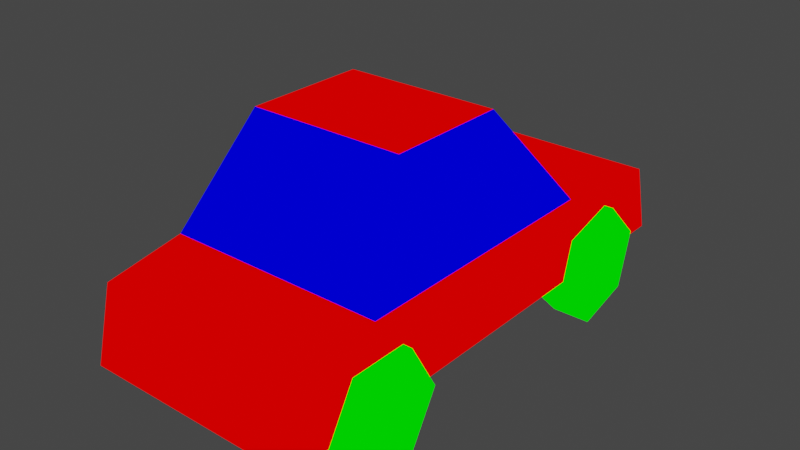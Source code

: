 # Source: car.blend  (saved by Blender 2.82.7; exported with 4.5.12 LTS)
import bpy
from mathutils import Matrix  # noqa: F401  (used for matrix-valued properties, if any)

bpy.ops.wm.read_factory_settings(use_empty=True)
scene = bpy.context.scene
scene.name = 'Scene'

# ---- collections
col_collection = bpy.data.collections.new('Collection'); scene.collection.children.link(col_collection)

# ---- materials (node trees are filled in below, after node groups)
mat_mat1 = bpy.data.materials.new('mat1')
mat_mat1.alpha_threshold = 0.0
mat_mat1.use_transparent_shadow = False
mat_mat1.line_color = (0.0, 0.0, 0.0, 1.0)
mat_mat2 = bpy.data.materials.new('mat2')
mat_mat2.alpha_threshold = 0.0
mat_mat2.use_transparent_shadow = False
mat_mat2.line_color = (0.0, 0.0, 0.0, 1.0)
mat_mat3 = bpy.data.materials.new('mat3')
mat_mat3.alpha_threshold = 0.0
mat_mat3.use_transparent_shadow = False
mat_mat3.line_color = (0.0, 0.0, 0.0, 1.0)

# ---- material node trees
mat_mat1.use_nodes = True; mat_mat1.node_tree.nodes.clear()
_N = mat_mat1.node_tree.nodes; _L = mat_mat1.node_tree.links
n0 = _N.new('ShaderNodeOutputMaterial'); n0.name = 'Material Output'; n0.location = (300, 300)
n1 = _N.new('ShaderNodeRGB'); n1.name = 'RGB'; n1.location = (-10, 295)
n1.outputs[0].default_value = (1.0, 0.0, 0.0, 1.0)
_L.new(n1.outputs[0], n0.inputs[0])
n0.is_active_output = True
mat_mat2.use_nodes = True; mat_mat2.node_tree.nodes.clear()
_N = mat_mat2.node_tree.nodes; _L = mat_mat2.node_tree.links
n0 = _N.new('ShaderNodeOutputMaterial'); n0.name = 'Material Output'; n0.location = (300, 300)
n1 = _N.new('ShaderNodeRGB'); n1.name = 'RGB'; n1.location = (-10, 295)
n1.outputs[0].default_value = (0.0, 1.0, 0.0, 1.0)
_L.new(n1.outputs[0], n0.inputs[0])
n0.is_active_output = True
mat_mat3.use_nodes = True; mat_mat3.node_tree.nodes.clear()
_N = mat_mat3.node_tree.nodes; _L = mat_mat3.node_tree.links
n0 = _N.new('ShaderNodeOutputMaterial'); n0.name = 'Material Output'; n0.location = (300, 300)
n1 = _N.new('ShaderNodeRGB'); n1.name = 'RGB'; n1.location = (-10, 295)
n1.outputs[0].default_value = (0.0, 0.0, 1.0, 1.0)
_L.new(n1.outputs[0], n0.inputs[0])
n0.is_active_output = True

# ---- world
world_world = bpy.data.worlds.new('World'); scene.world = world_world
world_world.use_nodes = True; world_world.node_tree.nodes.clear()
_N = world_world.node_tree.nodes; _L = world_world.node_tree.links
n0 = _N.new('ShaderNodeOutputWorld'); n0.name = 'World Output'; n0.location = (300, 300)
n1 = _N.new('ShaderNodeBackground'); n1.name = 'Background'; n1.location = (10, 300)
n1.inputs[0].default_value = (0.05088, 0.05088, 0.05088, 1.0)
_L.new(n1.outputs[0], n0.inputs[0])
n0.is_active_output = True
world_world.color = (0.05088, 0.05088, 0.05088)
world_world.use_sun_shadow = False
world_world.sun_shadow_jitter_overblur = 0.0

# ---- meshes
me_car = bpy.data.meshes.new('car')
me_car.from_pydata([(-1.0, 2.545, 0.0), (1.0, 2.545, 0.0), (1.0, 2.371, 0.6425), (-1.0, 2.371, 0.6425), (-1.0, -2.13, 0.0), (1.0, -2.13, 0.0), (1.0, -1.972, 0.653), (-1.0, -1.972, 0.653), (-1.0, -1.264, 0.7749), (-1.0, 1.197, 0.7749), (1.0, 1.197, 0.7749), (1.0, -1.264, 0.7749), (0.7114, 0.4441, 1.721), (1.0, 1.197, 0.0), (0.7114, -0.6677, 1.721), (1.0, -1.264, 0.0), (-0.7114, 0.4441, 1.721), (-1.0, 1.197, 0.0), (-0.7114, -0.6677, 1.721), (-1.0, -1.264, 0.0), (-1.028, 1.647, -0.01565), (-0.8288, 1.647, -0.01565), (-1.103, 1.977, -0.4329), (-0.7539, 1.977, -0.4329), (-1.103, 1.451, -0.5106), (-0.7539, 1.451, -0.5106), (-1.103, 1.12, -0.09331), (-0.7539, 1.12, -0.09331), (-1.103, 1.316, 0.4016), (-0.7539, 1.316, 0.4016), (-1.103, 1.843, 0.4793), (-0.7539, 1.843, 0.4793), (-1.103, 2.173, 0.06202), (-0.7539, 2.173, 0.06202), (0.8103, 1.647, -0.01565), (1.009, 1.647, -0.01565), (0.7354, 1.783, 0.4988), (1.084, 1.783, 0.4988), (0.7354, 2.161, 0.1232), (1.084, 2.161, 0.1232), (0.7354, 2.024, -0.3913), (1.084, 2.024, -0.3913), (0.7354, 1.51, -0.5301), (1.084, 1.51, -0.5301), (0.7354, 1.133, -0.1545), (1.084, 1.133, -0.1545), (0.7354, 1.269, 0.36), (1.084, 1.269, 0.36), (-1.028, -1.233, -0.01565), (-0.8288, -1.233, -0.01565), (-1.103, -1.39, 0.493), (-0.7539, -1.39, 0.493), (-1.103, -0.871, 0.3748), (-0.7539, -0.871, 0.3748), (-1.103, -0.7138, -0.1338), (-0.7539, -0.7138, -0.1338), (-1.103, -1.076, -0.5242), (-0.7539, -1.076, -0.5242), (-1.103, -1.595, -0.4061), (-0.7539, -1.595, -0.4061), (-1.103, -1.752, 0.1025), (-0.7539, -1.752, 0.1025), (0.8103, -1.233, -0.01565), (1.009, -1.233, -0.01565), (0.7354, -0.9688, 0.4466), (1.084, -0.9688, 0.4466), (0.7354, -0.7005, -0.01322), (1.084, -0.7005, -0.01323), (0.7354, -0.9646, -0.4755), (1.084, -0.9646, -0.4755), (0.7354, -1.497, -0.4779), (1.084, -1.497, -0.4779), (0.7354, -1.765, -0.01807), (1.084, -1.765, -0.01807), (0.7354, -1.501, 0.4442), (1.084, -1.501, 0.4442)], [], [(10, 13, 1, 2), (17, 9, 3, 0), (8, 19, 4, 7), (0, 3, 2, 1), (15, 11, 6, 5), (13, 17, 0, 1), (19, 15, 5, 4), (17, 13, 15, 19), (13, 10, 11, 15), (10, 12, 14, 11), (5, 6, 7, 4), (9, 10, 2, 3), (12, 16, 18, 14), (11, 14, 18, 8), (9, 16, 12, 10), (8, 18, 16, 9), (19, 8, 9, 17), (11, 8, 7, 6), (20, 22, 24), (21, 25, 23), (22, 23, 25, 24), (20, 24, 26), (21, 27, 25), (24, 25, 27, 26), (20, 26, 28), (21, 29, 27), (26, 27, 29, 28), (20, 28, 30), (21, 31, 29), (28, 29, 31, 30), (20, 30, 32), (21, 33, 31), (30, 31, 33, 32), (20, 32, 22), (21, 23, 33), (32, 33, 23, 22), (34, 36, 38), (35, 39, 37), (36, 37, 39, 38), (34, 38, 40), (35, 41, 39), (38, 39, 41, 40), (34, 40, 42), (35, 43, 41), (40, 41, 43, 42), (34, 42, 44), (35, 45, 43), (42, 43, 45, 44), (34, 44, 46), (35, 47, 45), (44, 45, 47, 46), (34, 46, 36), (35, 37, 47), (46, 47, 37, 36), (48, 50, 52), (49, 53, 51), (50, 51, 53, 52), (48, 52, 54), (49, 55, 53), (52, 53, 55, 54), (48, 54, 56), (49, 57, 55), (54, 55, 57, 56), (48, 56, 58), (49, 59, 57), (56, 57, 59, 58), (48, 58, 60), (49, 61, 59), (58, 59, 61, 60), (48, 60, 50), (49, 51, 61), (60, 61, 51, 50), (62, 64, 66), (63, 67, 65), (64, 65, 67, 66), (62, 66, 68), (63, 69, 67), (66, 67, 69, 68), (62, 68, 70), (63, 71, 69), (68, 69, 71, 70), (62, 70, 72), (63, 73, 71), (70, 71, 73, 72), (62, 72, 74), (63, 75, 73), (72, 73, 75, 74), (62, 74, 64), (63, 65, 75), (74, 75, 65, 64)])
me_car.polygons.foreach_set('material_index', [0, 0, 0, 0, 0, 0, 0, 0, 0, 2, 0, 0, 0, 2, 2, 2, 0, 0, 1, 1, 1, 1, 1, 1, 1, 1, 1, 1, 1, 1, 1, 1, 1, 1, 1, 1, 1, 1, 1, 1, 1, 1, 1, 1, 1, 1, 1, 1, 1, 1, 1, 1, 1, 1, 1, 1, 1, 1, 1, 1, 1, 1, 1, 1, 1, 1, 1, 1, 1, 1, 1, 1, 1, 1, 1, 1, 1, 1, 1, 1, 1, 1, 1, 1, 1, 1, 1, 1, 1, 1])
_uv = me_car.uv_layers.new(name='UVMap')
_uv.uv.foreach_set('vector', [0.0, 0.0, 1.0, 0.0, 1.0, 1.0, 0.0, 1.0, 0.0, 0.0, 1.0, 0.0, 1.0, 1.0, 0.0, 1.0, 0.0, 0.0, 1.0, 0.0, 1.0, 1.0, 0.0, 1.0, 0.0, 0.0, 1.0, 0.0, 1.0, 1.0, 0.0, 1.0, 0.0, 0.0, 1.0, 0.0, 1.0, 1.0, 0.0, 1.0, 0.0, 0.0, 1.0, 0.0, 1.0, 1.0, 0.0, 1.0, 0.0, 0.0, 1.0, 0.0, 1.0, 1.0, 0.0, 1.0, 0.0, 0.0, 1.0, 0.0, 1.0, 1.0, 0.0, 1.0, 0.0, 0.0, 1.0, 0.0, 1.0, 1.0, 0.0, 1.0, 0.0, 0.0, 1.0, 0.0, 1.0, 1.0, 0.0, 1.0, 0.0, 0.0, 1.0, 0.0, 1.0, 1.0, 0.0, 1.0, 0.0, 0.0, 1.0, 0.0, 1.0, 1.0, 0.0, 1.0, 0.0, 0.0, 1.0, 0.0, 1.0, 1.0, 0.0, 1.0, 0.0, 0.0, 1.0, 0.0, 1.0, 1.0, 0.0, 1.0, 0.0, 0.0, 1.0, 0.0, 1.0, 1.0, 0.0, 1.0, 0.0, 0.0, 1.0, 0.0, 1.0, 1.0, 0.0, 1.0, 0.0, 0.0, 1.0, 0.0, 1.0, 1.0, 0.0, 1.0, 0.0, 0.0, 1.0, 0.0, 1.0, 1.0, 0.0, 1.0, 0.0, 0.0, 1.0, 0.0, 1.0, 1.0, 0.0, 0.0, 1.0, 0.0, 1.0, 1.0, 0.0, 0.0, 1.0, 0.0, 1.0, 1.0, 0.0, 1.0, 0.0, 0.0, 1.0, 0.0, 1.0, 1.0, 0.0, 0.0, 1.0, 0.0, 1.0, 1.0, 0.0, 0.0, 1.0, 0.0, 1.0, 1.0, 0.0, 1.0, 0.0, 0.0, 1.0, 0.0, 1.0, 1.0, 0.0, 0.0, 1.0, 0.0, 1.0, 1.0, 0.0, 0.0, 1.0, 0.0, 1.0, 1.0, 0.0, 1.0, 0.0, 0.0, 1.0, 0.0, 1.0, 1.0, 0.0, 0.0, 1.0, 0.0, 1.0, 1.0, 0.0, 0.0, 1.0, 0.0, 1.0, 1.0, 0.0, 1.0, 0.0, 0.0, 1.0, 0.0, 1.0, 1.0, 0.0, 0.0, 1.0, 0.0, 1.0, 1.0, 0.0, 0.0, 1.0, 0.0, 1.0, 1.0, 0.0, 1.0, 0.0, 0.0, 1.0, 0.0, 1.0, 1.0, 0.0, 0.0, 1.0, 0.0, 1.0, 1.0, 0.0, 0.0, 1.0, 0.0, 1.0, 1.0, 0.0, 1.0, 0.0, 0.0, 1.0, 0.0, 1.0, 1.0, 0.0, 0.0, 1.0, 0.0, 1.0, 1.0, 0.0, 0.0, 1.0, 0.0, 1.0, 1.0, 0.0, 1.0, 0.0, 0.0, 1.0, 0.0, 1.0, 1.0, 0.0, 0.0, 1.0, 0.0, 1.0, 1.0, 0.0, 0.0, 1.0, 0.0, 1.0, 1.0, 0.0, 1.0, 0.0, 0.0, 1.0, 0.0, 1.0, 1.0, 0.0, 0.0, 1.0, 0.0, 1.0, 1.0, 0.0, 0.0, 1.0, 0.0, 1.0, 1.0, 0.0, 1.0, 0.0, 0.0, 1.0, 0.0, 1.0, 1.0, 0.0, 0.0, 1.0, 0.0, 1.0, 1.0, 0.0, 0.0, 1.0, 0.0, 1.0, 1.0, 0.0, 1.0, 0.0, 0.0, 1.0, 0.0, 1.0, 1.0, 0.0, 0.0, 1.0, 0.0, 1.0, 1.0, 0.0, 0.0, 1.0, 0.0, 1.0, 1.0, 0.0, 1.0, 0.0, 0.0, 1.0, 0.0, 1.0, 1.0, 0.0, 0.0, 1.0, 0.0, 1.0, 1.0, 0.0, 0.0, 1.0, 0.0, 1.0, 1.0, 0.0, 1.0, 0.0, 0.0, 1.0, 0.0, 1.0, 1.0, 0.0, 0.0, 1.0, 0.0, 1.0, 1.0, 0.0, 0.0, 1.0, 0.0, 1.0, 1.0, 0.0, 1.0, 0.0, 0.0, 1.0, 0.0, 1.0, 1.0, 0.0, 0.0, 1.0, 0.0, 1.0, 1.0, 0.0, 0.0, 1.0, 0.0, 1.0, 1.0, 0.0, 1.0, 0.0, 0.0, 1.0, 0.0, 1.0, 1.0, 0.0, 0.0, 1.0, 0.0, 1.0, 1.0, 0.0, 0.0, 1.0, 0.0, 1.0, 1.0, 0.0, 1.0, 0.0, 0.0, 1.0, 0.0, 1.0, 1.0, 0.0, 0.0, 1.0, 0.0, 1.0, 1.0, 0.0, 0.0, 1.0, 0.0, 1.0, 1.0, 0.0, 1.0, 0.0, 0.0, 1.0, 0.0, 1.0, 1.0, 0.0, 0.0, 1.0, 0.0, 1.0, 1.0, 0.0, 0.0, 1.0, 0.0, 1.0, 1.0, 0.0, 1.0, 0.0, 0.0, 1.0, 0.0, 1.0, 1.0, 0.0, 0.0, 1.0, 0.0, 1.0, 1.0, 0.0, 0.0, 1.0, 0.0, 1.0, 1.0, 0.0, 1.0, 0.0, 0.0, 1.0, 0.0, 1.0, 1.0, 0.0, 0.0, 1.0, 0.0, 1.0, 1.0, 0.0, 0.0, 1.0, 0.0, 1.0, 1.0, 0.0, 1.0, 0.0, 0.0, 1.0, 0.0, 1.0, 1.0, 0.0, 0.0, 1.0, 0.0, 1.0, 1.0, 0.0, 0.0, 1.0, 0.0, 1.0, 1.0, 0.0, 1.0, 0.0, 0.0, 1.0, 0.0, 1.0, 1.0, 0.0, 0.0, 1.0, 0.0, 1.0, 1.0, 0.0, 0.0, 1.0, 0.0, 1.0, 1.0, 0.0, 1.0, 0.0, 0.0, 1.0, 0.0, 1.0, 1.0, 0.0, 0.0, 1.0, 0.0, 1.0, 1.0, 0.0, 0.0, 1.0, 0.0, 1.0, 1.0, 0.0, 1.0, 0.0, 0.0, 1.0, 0.0, 1.0, 1.0, 0.0, 0.0, 1.0, 0.0, 1.0, 1.0, 0.0, 0.0, 1.0, 0.0, 1.0, 1.0, 0.0, 1.0, 0.0, 0.0, 1.0, 0.0, 1.0, 1.0, 0.0, 0.0, 1.0, 0.0, 1.0, 1.0, 0.0, 0.0, 1.0, 0.0, 1.0, 1.0, 0.0, 1.0])
me_car.materials.append(mat_mat1)
me_car.materials.append(mat_mat2)
me_car.materials.append(mat_mat3)
me_car.use_remesh_preserve_volume = False
me_car.use_remesh_preserve_attributes = False
me_car.use_mirror_vertex_groups = False
me_car.update()

# ---- objects
ob_car = bpy.data.objects.new('car', me_car)

# ---- transforms, parenting, visibility, modifiers, constraints
ob_car.location = (0.0, 0.0, 0.0)
ob_car.lock_rotations_4d = False
ob_car.empty_display_type = 'ARROWS'
ob_car.lineart.crease_threshold = 0.0

# ---- collection membership
col_collection.objects.link(ob_car)

# ---- scene / render settings (as saved in the file)
scene.frame_start = 1; scene.frame_end = 250; scene.frame_set(1)
scene.render.engine = 'BLENDER_EEVEE_NEXT'
scene.cycles.use_denoising = False
scene.cycles.samples = 128
scene.cycles.sampling_pattern = 'TABULATED_SOBOL'
scene.cycles.use_adaptive_sampling = False
scene.cycles.use_light_tree = False
scene.view_settings.view_transform = 'Filmic'
bpy.context.view_layer.update()

# ---- added for rendering (the .blend has no active camera and no usable light): camera, sun
cam_auto = bpy.data.cameras.new('AutoCamera')
cam_auto.lens = 50.0
cam_auto.sensor_width = 36.0
cam_auto.clip_end = 1000.0
ob_auto_camera = bpy.data.objects.new('AutoCamera', cam_auto)
scene.collection.objects.link(ob_auto_camera)
ob_auto_camera.location = (5.20059, -6.04422, 4.76336)
ob_auto_camera.rotation_euler = (1.09748, -7.21219e-08, 0.694738)
scene.camera = ob_auto_camera
light_auto_sun = bpy.data.lights.new('AutoSun', 'SUN')
light_auto_sun.energy = 3.0
light_auto_sun.angle = 0.0523599
ob_auto_sun = bpy.data.objects.new('AutoSun', light_auto_sun)
scene.collection.objects.link(ob_auto_sun)
ob_auto_sun.rotation_euler = (0.872665, 0.174533, 0.523599)
bpy.context.view_layer.update()
